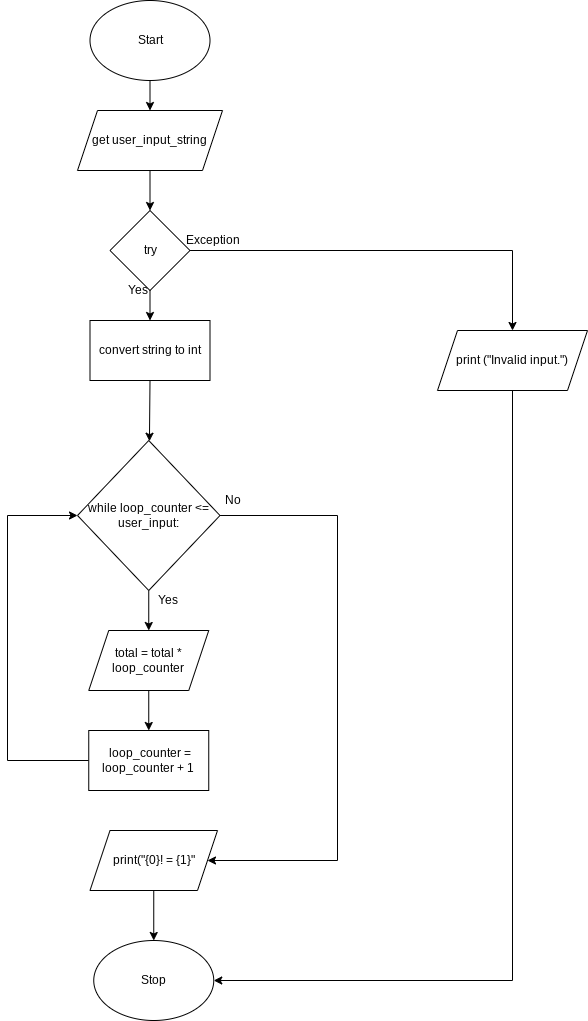

The diagram above was exported from draw.io. Its source (the exported page's mxGraphModel, read from the mxfile embedded in the PNG):
<mxGraphModel dx="1074" dy="741" grid="1" gridSize="10" guides="1" tooltips="1" connect="1" arrows="1" fold="1" page="1" pageScale="1" pageWidth="827" pageHeight="1169" math="0" shadow="0">
  <root>
    <mxCell id="0" />
    <mxCell id="1" parent="0" />
    <mxCell id="5" style="edgeStyle=none;html=1;exitX=0.5;exitY=1;exitDx=0;exitDy=0;" parent="1" source="2" target="3" edge="1">
      <mxGeometry relative="1" as="geometry" />
    </mxCell>
    <mxCell id="2" value="Start" style="ellipse;whiteSpace=wrap;html=1;" parent="1" vertex="1">
      <mxGeometry x="142.5" y="20" width="120" height="80" as="geometry" />
    </mxCell>
    <mxCell id="11" style="edgeStyle=none;html=1;exitX=0.5;exitY=1;exitDx=0;exitDy=0;entryX=0.5;entryY=0;entryDx=0;entryDy=0;" parent="1" source="3" edge="1">
      <mxGeometry relative="1" as="geometry">
        <mxPoint x="202.5" y="230" as="targetPoint" />
      </mxGeometry>
    </mxCell>
    <mxCell id="3" value="get user_input_string" style="shape=parallelogram;perimeter=parallelogramPerimeter;whiteSpace=wrap;html=1;fixedSize=1;" parent="1" vertex="1">
      <mxGeometry x="130" y="130" width="145" height="60" as="geometry" />
    </mxCell>
    <mxCell id="18" style="edgeStyle=none;html=1;exitX=0.5;exitY=1;exitDx=0;exitDy=0;" edge="1" parent="1" source="16" target="17">
      <mxGeometry relative="1" as="geometry" />
    </mxCell>
    <mxCell id="28" style="edgeStyle=orthogonalEdgeStyle;rounded=0;html=1;" edge="1" parent="1" source="16" target="27">
      <mxGeometry relative="1" as="geometry" />
    </mxCell>
    <mxCell id="16" value="try" style="rhombus;whiteSpace=wrap;html=1;" vertex="1" parent="1">
      <mxGeometry x="162.5" y="230" width="80" height="80" as="geometry" />
    </mxCell>
    <mxCell id="20" style="edgeStyle=none;html=1;exitX=0.5;exitY=1;exitDx=0;exitDy=0;" edge="1" parent="1" source="17" target="19">
      <mxGeometry relative="1" as="geometry" />
    </mxCell>
    <mxCell id="17" value="convert string to int" style="rounded=0;whiteSpace=wrap;html=1;" vertex="1" parent="1">
      <mxGeometry x="142.5" y="340" width="120" height="60" as="geometry" />
    </mxCell>
    <mxCell id="22" style="edgeStyle=none;html=1;exitX=0.5;exitY=1;exitDx=0;exitDy=0;" edge="1" parent="1" source="19" target="21">
      <mxGeometry relative="1" as="geometry" />
    </mxCell>
    <mxCell id="32" style="edgeStyle=orthogonalEdgeStyle;rounded=0;html=1;exitX=1;exitY=0.5;exitDx=0;exitDy=0;entryX=1;entryY=0.5;entryDx=0;entryDy=0;" edge="1" parent="1" source="19" target="29">
      <mxGeometry relative="1" as="geometry">
        <Array as="points">
          <mxPoint x="390" y="535" />
          <mxPoint x="390" y="880" />
        </Array>
      </mxGeometry>
    </mxCell>
    <mxCell id="19" value="while loop_counter &amp;lt;= user_input:" style="rhombus;whiteSpace=wrap;html=1;" vertex="1" parent="1">
      <mxGeometry x="130" y="460" width="142.5" height="150" as="geometry" />
    </mxCell>
    <mxCell id="25" style="edgeStyle=none;html=1;entryX=0.5;entryY=0;entryDx=0;entryDy=0;" edge="1" parent="1" source="21" target="24">
      <mxGeometry relative="1" as="geometry" />
    </mxCell>
    <mxCell id="21" value="total = total * loop_counter" style="shape=parallelogram;perimeter=parallelogramPerimeter;whiteSpace=wrap;html=1;fixedSize=1;" vertex="1" parent="1">
      <mxGeometry x="141.25" y="650" width="120" height="60" as="geometry" />
    </mxCell>
    <mxCell id="26" style="edgeStyle=orthogonalEdgeStyle;html=1;exitX=0;exitY=0.5;exitDx=0;exitDy=0;entryX=0;entryY=0.5;entryDx=0;entryDy=0;rounded=0;" edge="1" parent="1" source="24" target="19">
      <mxGeometry relative="1" as="geometry">
        <Array as="points">
          <mxPoint x="60" y="780" />
          <mxPoint x="60" y="535" />
        </Array>
      </mxGeometry>
    </mxCell>
    <mxCell id="24" value="&amp;nbsp;loop_counter = loop_counter + 1" style="rounded=0;whiteSpace=wrap;html=1;" vertex="1" parent="1">
      <mxGeometry x="141.25" y="750" width="120" height="60" as="geometry" />
    </mxCell>
    <mxCell id="33" style="edgeStyle=orthogonalEdgeStyle;rounded=0;html=1;exitX=0.5;exitY=1;exitDx=0;exitDy=0;entryX=1;entryY=0.5;entryDx=0;entryDy=0;" edge="1" parent="1" source="27" target="30">
      <mxGeometry relative="1" as="geometry">
        <mxPoint x="440" y="900" as="targetPoint" />
      </mxGeometry>
    </mxCell>
    <mxCell id="27" value="print (&quot;Invalid input.&quot;)" style="shape=parallelogram;perimeter=parallelogramPerimeter;whiteSpace=wrap;html=1;fixedSize=1;" vertex="1" parent="1">
      <mxGeometry x="490" y="350" width="150" height="60" as="geometry" />
    </mxCell>
    <mxCell id="31" style="edgeStyle=orthogonalEdgeStyle;rounded=0;html=1;exitX=0.5;exitY=1;exitDx=0;exitDy=0;" edge="1" parent="1" source="29" target="30">
      <mxGeometry relative="1" as="geometry" />
    </mxCell>
    <mxCell id="29" value="print(&quot;{0}! = {1}&quot;" style="shape=parallelogram;perimeter=parallelogramPerimeter;whiteSpace=wrap;html=1;fixedSize=1;" vertex="1" parent="1">
      <mxGeometry x="142.5" y="850" width="127.5" height="60" as="geometry" />
    </mxCell>
    <mxCell id="30" value="Stop" style="ellipse;whiteSpace=wrap;html=1;" vertex="1" parent="1">
      <mxGeometry x="146.25" y="960" width="120" height="80" as="geometry" />
    </mxCell>
    <mxCell id="34" value="Yes" style="text;html=1;resizable=0;autosize=1;align=center;verticalAlign=middle;points=[];fillColor=none;strokeColor=none;rounded=0;" vertex="1" parent="1">
      <mxGeometry x="170" y="300" width="40" height="20" as="geometry" />
    </mxCell>
    <mxCell id="35" value="Exception" style="text;html=1;resizable=0;autosize=1;align=center;verticalAlign=middle;points=[];fillColor=none;strokeColor=none;rounded=0;" vertex="1" parent="1">
      <mxGeometry x="230" y="250" width="70" height="20" as="geometry" />
    </mxCell>
    <mxCell id="36" value="Yes" style="text;html=1;resizable=0;autosize=1;align=center;verticalAlign=middle;points=[];fillColor=none;strokeColor=none;rounded=0;" vertex="1" parent="1">
      <mxGeometry x="200" y="610" width="40" height="20" as="geometry" />
    </mxCell>
    <mxCell id="37" value="No" style="text;html=1;resizable=0;autosize=1;align=center;verticalAlign=middle;points=[];fillColor=none;strokeColor=none;rounded=0;" vertex="1" parent="1">
      <mxGeometry x="270" y="510" width="30" height="20" as="geometry" />
    </mxCell>
  </root>
</mxGraphModel>